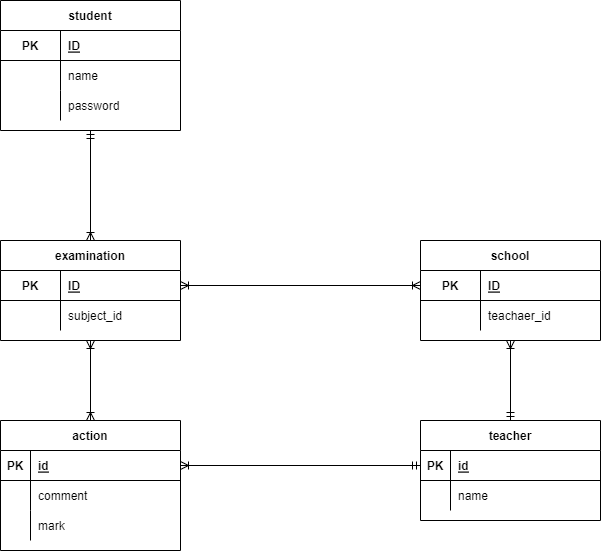

The diagram above was exported from draw.io. Its source (the exported page's mxGraphModel, read from the mxfile embedded in the PNG):
<mxGraphModel dx="734" dy="422" grid="1" gridSize="10" guides="1" tooltips="1" connect="1" arrows="1" fold="1" page="1" pageScale="1" pageWidth="827" pageHeight="1169" math="0" shadow="0">
  <root>
    <mxCell id="0" />
    <mxCell id="1" parent="0" />
    <mxCell id="43" value="examination" style="shape=table;startSize=30;container=1;collapsible=1;childLayout=tableLayout;fixedRows=1;rowLines=0;fontStyle=1;align=center;resizeLast=1;fontFamily=Helvetica;" parent="1" vertex="1">
      <mxGeometry x="100" y="320" width="180" height="100" as="geometry" />
    </mxCell>
    <mxCell id="47" value="" style="shape=partialRectangle;collapsible=0;dropTarget=0;pointerEvents=0;fillColor=none;top=0;left=0;bottom=1;right=0;points=[[0,0.5],[1,0.5]];portConstraint=eastwest;fontFamily=Helvetica;" parent="43" vertex="1">
      <mxGeometry y="30" width="180" height="30" as="geometry" />
    </mxCell>
    <mxCell id="48" value="PK" style="shape=partialRectangle;connectable=0;fillColor=none;top=0;left=0;bottom=0;right=0;fontStyle=1;overflow=hidden;fontFamily=Helvetica;" parent="47" vertex="1">
      <mxGeometry width="60" height="30" as="geometry">
        <mxRectangle width="60" height="30" as="alternateBounds" />
      </mxGeometry>
    </mxCell>
    <mxCell id="49" value="ID" style="shape=partialRectangle;connectable=0;fillColor=none;top=0;left=0;bottom=0;right=0;align=left;spacingLeft=6;fontStyle=5;overflow=hidden;fontFamily=Helvetica;" parent="47" vertex="1">
      <mxGeometry x="60" width="120" height="30" as="geometry">
        <mxRectangle width="120" height="30" as="alternateBounds" />
      </mxGeometry>
    </mxCell>
    <mxCell id="50" value="" style="shape=partialRectangle;collapsible=0;dropTarget=0;pointerEvents=0;fillColor=none;top=0;left=0;bottom=0;right=0;points=[[0,0.5],[1,0.5]];portConstraint=eastwest;fontFamily=Helvetica;" parent="43" vertex="1">
      <mxGeometry y="60" width="180" height="30" as="geometry" />
    </mxCell>
    <mxCell id="51" value="" style="shape=partialRectangle;connectable=0;fillColor=none;top=0;left=0;bottom=0;right=0;editable=1;overflow=hidden;fontFamily=Helvetica;" parent="50" vertex="1">
      <mxGeometry width="60" height="30" as="geometry">
        <mxRectangle width="60" height="30" as="alternateBounds" />
      </mxGeometry>
    </mxCell>
    <mxCell id="52" value="subject_id" style="shape=partialRectangle;connectable=0;fillColor=none;top=0;left=0;bottom=0;right=0;align=left;spacingLeft=6;overflow=hidden;fontFamily=Helvetica;" parent="50" vertex="1">
      <mxGeometry x="60" width="120" height="30" as="geometry">
        <mxRectangle width="120" height="30" as="alternateBounds" />
      </mxGeometry>
    </mxCell>
    <mxCell id="56" value="school" style="shape=table;startSize=30;container=1;collapsible=1;childLayout=tableLayout;fixedRows=1;rowLines=0;fontStyle=1;align=center;resizeLast=1;fontFamily=Helvetica;" parent="1" vertex="1">
      <mxGeometry x="520" y="320" width="180" height="100" as="geometry" />
    </mxCell>
    <mxCell id="60" value="" style="shape=partialRectangle;collapsible=0;dropTarget=0;pointerEvents=0;fillColor=none;top=0;left=0;bottom=1;right=0;points=[[0,0.5],[1,0.5]];portConstraint=eastwest;fontFamily=Helvetica;" parent="56" vertex="1">
      <mxGeometry y="30" width="180" height="30" as="geometry" />
    </mxCell>
    <mxCell id="61" value="PK" style="shape=partialRectangle;connectable=0;fillColor=none;top=0;left=0;bottom=0;right=0;fontStyle=1;overflow=hidden;fontFamily=Helvetica;" parent="60" vertex="1">
      <mxGeometry width="60" height="30" as="geometry">
        <mxRectangle width="60" height="30" as="alternateBounds" />
      </mxGeometry>
    </mxCell>
    <mxCell id="62" value="ID" style="shape=partialRectangle;connectable=0;fillColor=none;top=0;left=0;bottom=0;right=0;align=left;spacingLeft=6;fontStyle=5;overflow=hidden;fontFamily=Helvetica;" parent="60" vertex="1">
      <mxGeometry x="60" width="120" height="30" as="geometry">
        <mxRectangle width="120" height="30" as="alternateBounds" />
      </mxGeometry>
    </mxCell>
    <mxCell id="63" value="" style="shape=partialRectangle;collapsible=0;dropTarget=0;pointerEvents=0;fillColor=none;top=0;left=0;bottom=0;right=0;points=[[0,0.5],[1,0.5]];portConstraint=eastwest;fontFamily=Helvetica;" parent="56" vertex="1">
      <mxGeometry y="60" width="180" height="30" as="geometry" />
    </mxCell>
    <mxCell id="64" value="" style="shape=partialRectangle;connectable=0;fillColor=none;top=0;left=0;bottom=0;right=0;editable=1;overflow=hidden;fontFamily=Helvetica;" parent="63" vertex="1">
      <mxGeometry width="60" height="30" as="geometry">
        <mxRectangle width="60" height="30" as="alternateBounds" />
      </mxGeometry>
    </mxCell>
    <mxCell id="65" value="teachaer_id" style="shape=partialRectangle;connectable=0;fillColor=none;top=0;left=0;bottom=0;right=0;align=left;spacingLeft=6;overflow=hidden;fontFamily=Helvetica;" parent="63" vertex="1">
      <mxGeometry x="60" width="120" height="30" as="geometry">
        <mxRectangle width="120" height="30" as="alternateBounds" />
      </mxGeometry>
    </mxCell>
    <mxCell id="69" value="student" style="shape=table;startSize=30;container=1;collapsible=1;childLayout=tableLayout;fixedRows=1;rowLines=0;fontStyle=1;align=center;resizeLast=1;fontFamily=Helvetica;" parent="1" vertex="1">
      <mxGeometry x="100" y="80" width="180" height="130" as="geometry" />
    </mxCell>
    <mxCell id="73" value="" style="shape=partialRectangle;collapsible=0;dropTarget=0;pointerEvents=0;fillColor=none;top=0;left=0;bottom=1;right=0;points=[[0,0.5],[1,0.5]];portConstraint=eastwest;fontFamily=Helvetica;" parent="69" vertex="1">
      <mxGeometry y="30" width="180" height="30" as="geometry" />
    </mxCell>
    <mxCell id="74" value="PK" style="shape=partialRectangle;connectable=0;fillColor=none;top=0;left=0;bottom=0;right=0;fontStyle=1;overflow=hidden;fontFamily=Helvetica;" parent="73" vertex="1">
      <mxGeometry width="60" height="30" as="geometry">
        <mxRectangle width="60" height="30" as="alternateBounds" />
      </mxGeometry>
    </mxCell>
    <mxCell id="75" value="ID" style="shape=partialRectangle;connectable=0;fillColor=none;top=0;left=0;bottom=0;right=0;align=left;spacingLeft=6;fontStyle=5;overflow=hidden;fontFamily=Helvetica;" parent="73" vertex="1">
      <mxGeometry x="60" width="120" height="30" as="geometry">
        <mxRectangle width="120" height="30" as="alternateBounds" />
      </mxGeometry>
    </mxCell>
    <mxCell id="76" value="" style="shape=partialRectangle;collapsible=0;dropTarget=0;pointerEvents=0;fillColor=none;top=0;left=0;bottom=0;right=0;points=[[0,0.5],[1,0.5]];portConstraint=eastwest;fontFamily=Helvetica;" parent="69" vertex="1">
      <mxGeometry y="60" width="180" height="30" as="geometry" />
    </mxCell>
    <mxCell id="77" value="" style="shape=partialRectangle;connectable=0;fillColor=none;top=0;left=0;bottom=0;right=0;editable=1;overflow=hidden;fontFamily=Helvetica;" parent="76" vertex="1">
      <mxGeometry width="60" height="30" as="geometry">
        <mxRectangle width="60" height="30" as="alternateBounds" />
      </mxGeometry>
    </mxCell>
    <mxCell id="78" value="name" style="shape=partialRectangle;connectable=0;fillColor=none;top=0;left=0;bottom=0;right=0;align=left;spacingLeft=6;overflow=hidden;fontFamily=Helvetica;" parent="76" vertex="1">
      <mxGeometry x="60" width="120" height="30" as="geometry">
        <mxRectangle width="120" height="30" as="alternateBounds" />
      </mxGeometry>
    </mxCell>
    <mxCell id="79" value="" style="shape=partialRectangle;collapsible=0;dropTarget=0;pointerEvents=0;fillColor=none;top=0;left=0;bottom=0;right=0;points=[[0,0.5],[1,0.5]];portConstraint=eastwest;fontFamily=Helvetica;" parent="69" vertex="1">
      <mxGeometry y="90" width="180" height="30" as="geometry" />
    </mxCell>
    <mxCell id="80" value="" style="shape=partialRectangle;connectable=0;fillColor=none;top=0;left=0;bottom=0;right=0;editable=1;overflow=hidden;fontFamily=Helvetica;" parent="79" vertex="1">
      <mxGeometry width="60" height="30" as="geometry">
        <mxRectangle width="60" height="30" as="alternateBounds" />
      </mxGeometry>
    </mxCell>
    <mxCell id="81" value="password" style="shape=partialRectangle;connectable=0;fillColor=none;top=0;left=0;bottom=0;right=0;align=left;spacingLeft=6;overflow=hidden;fontFamily=Helvetica;" parent="79" vertex="1">
      <mxGeometry x="60" width="120" height="30" as="geometry">
        <mxRectangle width="120" height="30" as="alternateBounds" />
      </mxGeometry>
    </mxCell>
    <mxCell id="118" value="teacher" style="shape=table;startSize=30;container=1;collapsible=1;childLayout=tableLayout;fixedRows=1;rowLines=0;fontStyle=1;align=center;resizeLast=1;" vertex="1" parent="1">
      <mxGeometry x="520" y="500" width="180" height="100" as="geometry" />
    </mxCell>
    <mxCell id="119" value="" style="shape=partialRectangle;collapsible=0;dropTarget=0;pointerEvents=0;fillColor=none;top=0;left=0;bottom=1;right=0;points=[[0,0.5],[1,0.5]];portConstraint=eastwest;" vertex="1" parent="118">
      <mxGeometry y="30" width="180" height="30" as="geometry" />
    </mxCell>
    <mxCell id="120" value="PK" style="shape=partialRectangle;connectable=0;fillColor=none;top=0;left=0;bottom=0;right=0;fontStyle=1;overflow=hidden;" vertex="1" parent="119">
      <mxGeometry width="30" height="30" as="geometry">
        <mxRectangle width="30" height="30" as="alternateBounds" />
      </mxGeometry>
    </mxCell>
    <mxCell id="121" value="id" style="shape=partialRectangle;connectable=0;fillColor=none;top=0;left=0;bottom=0;right=0;align=left;spacingLeft=6;fontStyle=5;overflow=hidden;" vertex="1" parent="119">
      <mxGeometry x="30" width="150" height="30" as="geometry">
        <mxRectangle width="150" height="30" as="alternateBounds" />
      </mxGeometry>
    </mxCell>
    <mxCell id="122" value="" style="shape=partialRectangle;collapsible=0;dropTarget=0;pointerEvents=0;fillColor=none;top=0;left=0;bottom=0;right=0;points=[[0,0.5],[1,0.5]];portConstraint=eastwest;" vertex="1" parent="118">
      <mxGeometry y="60" width="180" height="30" as="geometry" />
    </mxCell>
    <mxCell id="123" value="" style="shape=partialRectangle;connectable=0;fillColor=none;top=0;left=0;bottom=0;right=0;editable=1;overflow=hidden;" vertex="1" parent="122">
      <mxGeometry width="30" height="30" as="geometry">
        <mxRectangle width="30" height="30" as="alternateBounds" />
      </mxGeometry>
    </mxCell>
    <mxCell id="124" value="name" style="shape=partialRectangle;connectable=0;fillColor=none;top=0;left=0;bottom=0;right=0;align=left;spacingLeft=6;overflow=hidden;" vertex="1" parent="122">
      <mxGeometry x="30" width="150" height="30" as="geometry">
        <mxRectangle width="150" height="30" as="alternateBounds" />
      </mxGeometry>
    </mxCell>
    <mxCell id="131" value="action" style="shape=table;startSize=30;container=1;collapsible=1;childLayout=tableLayout;fixedRows=1;rowLines=0;fontStyle=1;align=center;resizeLast=1;" vertex="1" parent="1">
      <mxGeometry x="100" y="500" width="180" height="130" as="geometry" />
    </mxCell>
    <mxCell id="132" value="" style="shape=partialRectangle;collapsible=0;dropTarget=0;pointerEvents=0;fillColor=none;top=0;left=0;bottom=1;right=0;points=[[0,0.5],[1,0.5]];portConstraint=eastwest;" vertex="1" parent="131">
      <mxGeometry y="30" width="180" height="30" as="geometry" />
    </mxCell>
    <mxCell id="133" value="PK" style="shape=partialRectangle;connectable=0;fillColor=none;top=0;left=0;bottom=0;right=0;fontStyle=1;overflow=hidden;" vertex="1" parent="132">
      <mxGeometry width="30" height="30" as="geometry">
        <mxRectangle width="30" height="30" as="alternateBounds" />
      </mxGeometry>
    </mxCell>
    <mxCell id="134" value="id" style="shape=partialRectangle;connectable=0;fillColor=none;top=0;left=0;bottom=0;right=0;align=left;spacingLeft=6;fontStyle=5;overflow=hidden;" vertex="1" parent="132">
      <mxGeometry x="30" width="150" height="30" as="geometry">
        <mxRectangle width="150" height="30" as="alternateBounds" />
      </mxGeometry>
    </mxCell>
    <mxCell id="135" value="" style="shape=partialRectangle;collapsible=0;dropTarget=0;pointerEvents=0;fillColor=none;top=0;left=0;bottom=0;right=0;points=[[0,0.5],[1,0.5]];portConstraint=eastwest;" vertex="1" parent="131">
      <mxGeometry y="60" width="180" height="30" as="geometry" />
    </mxCell>
    <mxCell id="136" value="" style="shape=partialRectangle;connectable=0;fillColor=none;top=0;left=0;bottom=0;right=0;editable=1;overflow=hidden;" vertex="1" parent="135">
      <mxGeometry width="30" height="30" as="geometry">
        <mxRectangle width="30" height="30" as="alternateBounds" />
      </mxGeometry>
    </mxCell>
    <mxCell id="137" value="comment" style="shape=partialRectangle;connectable=0;fillColor=none;top=0;left=0;bottom=0;right=0;align=left;spacingLeft=6;overflow=hidden;" vertex="1" parent="135">
      <mxGeometry x="30" width="150" height="30" as="geometry">
        <mxRectangle width="150" height="30" as="alternateBounds" />
      </mxGeometry>
    </mxCell>
    <mxCell id="138" value="" style="shape=partialRectangle;collapsible=0;dropTarget=0;pointerEvents=0;fillColor=none;top=0;left=0;bottom=0;right=0;points=[[0,0.5],[1,0.5]];portConstraint=eastwest;" vertex="1" parent="131">
      <mxGeometry y="90" width="180" height="30" as="geometry" />
    </mxCell>
    <mxCell id="139" value="" style="shape=partialRectangle;connectable=0;fillColor=none;top=0;left=0;bottom=0;right=0;editable=1;overflow=hidden;" vertex="1" parent="138">
      <mxGeometry width="30" height="30" as="geometry">
        <mxRectangle width="30" height="30" as="alternateBounds" />
      </mxGeometry>
    </mxCell>
    <mxCell id="140" value="mark" style="shape=partialRectangle;connectable=0;fillColor=none;top=0;left=0;bottom=0;right=0;align=left;spacingLeft=6;overflow=hidden;" vertex="1" parent="138">
      <mxGeometry x="30" width="150" height="30" as="geometry">
        <mxRectangle width="150" height="30" as="alternateBounds" />
      </mxGeometry>
    </mxCell>
    <mxCell id="144" value="" style="fontSize=12;html=1;endArrow=ERoneToMany;startArrow=ERmandOne;exitX=0.5;exitY=1;exitDx=0;exitDy=0;entryX=0.5;entryY=0;entryDx=0;entryDy=0;" edge="1" parent="1" source="69" target="43">
      <mxGeometry width="100" height="100" relative="1" as="geometry">
        <mxPoint x="150" y="280" as="sourcePoint" />
        <mxPoint x="200" y="310" as="targetPoint" />
      </mxGeometry>
    </mxCell>
    <mxCell id="145" value="" style="fontSize=12;html=1;endArrow=ERoneToMany;startArrow=ERoneToMany;entryX=0;entryY=0.5;entryDx=0;entryDy=0;exitX=1;exitY=0.5;exitDx=0;exitDy=0;" edge="1" parent="1" source="47" target="60">
      <mxGeometry width="100" height="100" relative="1" as="geometry">
        <mxPoint x="364" y="420" as="sourcePoint" />
        <mxPoint x="464" y="320" as="targetPoint" />
      </mxGeometry>
    </mxCell>
    <mxCell id="146" value="" style="fontSize=12;html=1;endArrow=ERoneToMany;startArrow=ERmandOne;exitX=0.5;exitY=0;exitDx=0;exitDy=0;entryX=0.5;entryY=1;entryDx=0;entryDy=0;" edge="1" parent="1" source="118" target="56">
      <mxGeometry width="100" height="100" relative="1" as="geometry">
        <mxPoint x="310" y="580" as="sourcePoint" />
        <mxPoint x="660" y="450" as="targetPoint" />
      </mxGeometry>
    </mxCell>
    <mxCell id="147" value="" style="fontSize=12;html=1;endArrow=ERoneToMany;startArrow=ERmandOne;entryX=1;entryY=0.5;entryDx=0;entryDy=0;exitX=0;exitY=0.5;exitDx=0;exitDy=0;" edge="1" parent="1" source="119" target="132">
      <mxGeometry width="100" height="100" relative="1" as="geometry">
        <mxPoint x="500" y="620" as="sourcePoint" />
        <mxPoint x="410" y="480" as="targetPoint" />
      </mxGeometry>
    </mxCell>
    <mxCell id="148" value="" style="fontSize=12;html=1;endArrow=ERoneToMany;startArrow=ERoneToMany;exitX=0.5;exitY=0;exitDx=0;exitDy=0;entryX=0.5;entryY=1;entryDx=0;entryDy=0;" edge="1" parent="1" source="131" target="43">
      <mxGeometry width="100" height="100" relative="1" as="geometry">
        <mxPoint x="310" y="580" as="sourcePoint" />
        <mxPoint x="200" y="420" as="targetPoint" />
      </mxGeometry>
    </mxCell>
  </root>
</mxGraphModel>